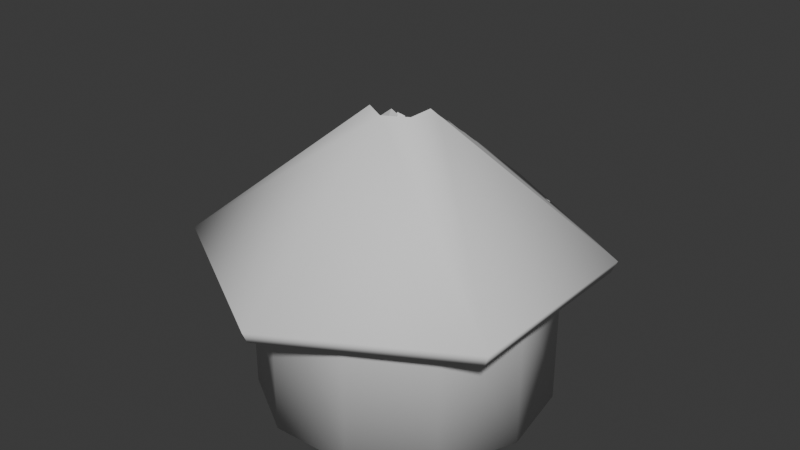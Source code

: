# Source: Hut01.blend  (saved by Blender 5.1.30; exported with 4.5.12 LTS)
import bpy
from mathutils import Matrix  # noqa: F401  (used for matrix-valued properties, if any)

bpy.ops.wm.read_factory_settings(use_empty=True)
scene = bpy.context.scene
scene.name = 'Scene'

# ---- collections
col_collection = bpy.data.collections.new('Collection'); scene.collection.children.link(col_collection)

# ---- world
world_world = bpy.data.worlds.new('World'); scene.world = world_world
world_world.use_nodes = True; world_world.node_tree.nodes.clear()
_N = world_world.node_tree.nodes; _L = world_world.node_tree.links
n0 = _N.new('ShaderNodeOutputWorld'); n0.name = 'World Output'; n0.location = (200, 100)
n1 = _N.new('ShaderNodeBackground'); n1.name = 'Background'; n1.location = (-200, 100)
n1.inputs[0].default_value = (0.05088, 0.05088, 0.05088, 1.0)
_L.new(n1.outputs[0], n0.inputs[0])
n0.is_active_output = True
world_world.color = (0.05088, 0.05088, 0.05088)
world_world.sun_shadow_jitter_overblur = 0.0

# ---- meshes
me_cylinder = bpy.data.meshes.new('Cylinder')
me_cylinder.from_pydata([(0.0, 2.6, -1.52), (0.0, 2.6, 1.52), (1.406, 2.187, -1.52), (1.406, 2.187, 1.52), (2.365, 1.08, -1.52), (2.365, 1.08, 1.52), (2.574, -0.37, -1.52), (2.574, -0.37, 1.52), (1.965, -1.703, -1.52), (1.965, -1.703, 1.52), (0.7325, -2.495, -1.52), (0.7325, -2.495, 1.52), (-0.7325, -2.495, -1.52), (-0.7325, -2.495, 1.52), (-1.965, -1.703, -1.52), (-1.965, -1.703, 1.52), (-2.455, -0.01735, -1.52), (-2.574, -0.37, 1.52), (-2.483, 0.7274, -1.52), (-2.365, 1.08, 1.52), (-1.406, 2.187, -1.52), (-1.406, 2.187, 1.52), (-2.483, 0.7274, 0.4789), (-2.455, -0.01735, 0.4789), (-0.7325, -2.495, -1.305), (0.7325, -2.495, -0.04873), (0.1313, -2.495, 0.06073), (0.1318, -2.495, -0.3526), (-0.05877, -2.495, -0.307), (-0.0579, -2.495, -0.6637), (-0.3037, -2.495, -0.5921), (-0.3034, -2.495, -0.8722), (-0.4509, -2.495, -0.8231), (-0.452, -2.495, -1.141), (-0.6068, -2.495, -1.082), (-0.6076, -2.495, -1.305)], [], [(0, 1, 3, 2), (2, 3, 5, 4), (4, 5, 7, 6), (6, 7, 9, 8), (8, 9, 11, 25, 10), (12, 24, 13, 15, 14), (14, 15, 17, 23, 16), (18, 22, 19, 21, 20), (20, 21, 1, 0), (0, 2, 4, 6, 8, 10, 12, 14, 16, 18, 20), (22, 23, 17, 19), (24, 35, 34, 33, 32, 31, 30, 29, 28, 27, 26, 25, 11, 13)])
me_cylinder.polygons.foreach_set('use_smooth', [True] * 12)
_uv = me_cylinder.uv_layers.new(name='UVMap')
_uv.uv.foreach_set('vector', [1.0, 0.5, 1.0, 1.0, 0.9091, 1.0, 0.9091, 0.5, 0.9091, 0.5, 0.9091, 1.0, 0.8182, 1.0, 0.8182, 0.5, 0.8182, 0.5, 0.8182, 1.0, 0.7273, 1.0, 0.7273, 0.5, 0.7273, 0.5, 0.7273, 1.0, 0.6364, 1.0, 0.6364, 0.5, 0.6364, 0.5, 0.6364, 1.0, 0.5455, 1.0, 0.5455, 0.742, 0.5455, 0.5, 0.4545, 0.5, 0.4545, 0.5353, 0.4545, 1.0, 0.3636, 1.0, 0.3636, 0.5, 0.3636, 0.5, 0.3636, 1.0, 0.2727, 1.0, 0.2727, 0.8288, 0.2727, 0.5, 0.1818, 0.5, 0.1818, 0.8288, 0.1818, 1.0, 0.09091, 1.0, 0.09091, 0.5, 0.09091, 0.5, 0.09091, 1.0, -1.788e-07, 1.0, -1.788e-07, 0.5, 0.75, 0.49, 0.8798, 0.4519, 0.9683, 0.3497, 0.9876, 0.2158, 0.9314, 0.09283, 0.8176, 0.01972, 0.6824, 0.01972, 0.5686, 0.09283, 0.5124, 0.2158, 0.5317, 0.3497, 0.6202, 0.4519, 0.1818, 0.8288, 0.2727, 0.8288, 0.2727, 1.0, 0.1818, 1.0, 0.4545, 0.5353, 0.4623, 0.5353, 0.4623, 0.5721, 0.472, 0.5623, 0.472, 0.6146, 0.4812, 0.6065, 0.4812, 0.6526, 0.4964, 0.6408, 0.4964, 0.6995, 0.5082, 0.692, 0.5081, 0.76, 0.5455, 0.742, 0.5455, 1.0, 0.4545, 1.0])
me_cylinder.update()
me_cone = bpy.data.meshes.new('Cone')
me_cone.from_pydata([(0.0, 3.81, -1.31), (3.3, 1.905, -1.31), (0.4157, 0.24, 1.31), (3.3, -1.905, -1.31), (0.4157, -0.24, 1.31), (0.0, -3.81, -1.31), (0.0, -0.48, 1.31), (-3.3, -1.905, -1.31), (-0.4157, -0.24, 1.31), (-3.3, 1.905, -1.31), (0.5409, 0.3123, 1.196), (-1.42, 0.8199, 0.3974), (-1.04, -0.6007, 0.7424), (-1.205, 0.3946, 0.5931), (-0.9745, 0.3688, 0.8023), (-1.065, 0.2018, 0.7201), (-1.052, 0.02304, 0.7323), (-0.9054, -0.1486, 0.8651), (-1.045, -0.2282, 0.7379), (0.0, 2.056, 0.07011), (-1.329, 1.088, 0.228), (-0.8866, 1.312, 0.2529), (-0.8344, 1.4, 0.2074), (-0.8663, 1.474, 0.1348), (-0.7859, 1.547, 0.1136), (-0.7826, 1.648, 0.03552), (-0.752, 1.74, -0.02314), (-0.6337, 1.803, -0.01844), (-0.5399, 1.776, 0.04495), (-0.4802, 1.761, 0.08409), (-0.4062, 1.781, 0.102), (-0.3344, 1.83, 0.09626), (-0.2436, 1.935, 0.05449), (-0.1596, 2.017, 0.028), (-0.07179, 2.062, 0.03298), (0.1137, 1.868, 0.1665), (0.1231, 1.716, 0.2818), (0.08144, 1.603, 0.3894), (0.1172, 1.512, 0.4451), (0.1746, 1.407, 0.5011), (0.2428, 1.214, 0.6219), (0.1943, 1.128, 0.7119), (0.1518, 1.039, 0.8013), (0.1917, 0.9618, 0.8439), (0.3065, 0.8766, 0.8588), (0.386, 0.8071, 0.8773), (0.4238, 0.7176, 0.9305), (0.4236, 0.6161, 1.01), (0.4613, 0.4889, 1.093)], [], [(0, 19, 35, 36, 37, 38, 39, 40, 41, 42, 43, 44, 45, 46, 47, 48, 10, 1), (1, 10, 2, 4, 3), (3, 4, 6, 5), (5, 6, 8, 12, 7), (7, 12, 18, 17, 16, 15, 14, 13, 11, 9), (9, 11, 20, 21, 22, 23, 24, 25, 26, 27, 28, 29, 30, 31, 32, 33, 34, 19, 0), (0, 1, 3, 5, 7, 9)])
me_cone.polygons.foreach_set('use_smooth', [True] * 7)
_uv = me_cone.uv_layers.new(name='UVMap')
_uv.uv.foreach_set('vector', [1.0, 0.5, 1.0, 0.7634, 0.9893, 0.7818, 0.9877, 0.8038, 0.9913, 0.8243, 0.987, 0.8349, 0.9796, 0.8456, 0.968, 0.8687, 0.9726, 0.8859, 0.977, 0.9029, 0.9689, 0.911, 0.9467, 0.9139, 0.9292, 0.9174, 0.9151, 0.9276, 0.9037, 0.9428, 0.8782, 0.9587, 0.8333, 0.9783, 0.8333, 0.5, 0.8333, 0.5, 0.8333, 0.9783, 0.8333, 1.0, 0.6667, 1.0, 0.6667, 0.5, 0.6667, 0.5, 0.6667, 1.0, 0.5, 1.0, 0.5, 0.5, 0.5, 0.5, 0.5, 1.0, 0.3333, 1.0, 0.3333, 0.8917, 0.3333, 0.5, 0.3333, 0.5, 0.3333, 0.8917, 0.2841, 0.8908, 0.2762, 0.9151, 0.2465, 0.8897, 0.2203, 0.8874, 0.1924, 0.9031, 0.2003, 0.8632, 0.1667, 0.8258, 0.1667, 0.5, 0.1667, 0.5, 0.1667, 0.8258, 0.1392, 0.7935, 0.09407, 0.7983, 0.08545, 0.7896, 0.08452, 0.7757, 0.07531, 0.7717, 0.07138, 0.7568, 0.06616, 0.7456, 0.05565, 0.7465, 0.04893, 0.7586, 0.04436, 0.766, 0.03772, 0.7695, 0.03079, 0.7684, 0.0218, 0.7604, 0.01402, 0.7553, 0.006294, 0.7563, -8.941e-08, 0.7634, -8.941e-08, 0.5, 0.75, 0.49, 0.9578, 0.37, 0.9578, 0.13, 0.75, 0.01, 0.5422, 0.13, 0.5422, 0.37])
me_cone.update()
me_cube_002 = bpy.data.meshes.new('Cube.002')
me_cube_002.from_pydata([(0.3475, -0.935, -0.935), (0.3475, -0.935, -0.6554), (0.3475, 4.535, -0.935), (0.3475, 4.535, -0.6554), (0.935, -0.935, -0.935), (0.935, -0.935, -0.6554), (0.935, 4.535, -0.935), (0.935, 4.535, -0.6554), (-2.129, 0.3461, -3.567), (-2.16, 0.2241, -3.317), (0.2777, 4.633, -1.17), (0.2463, 4.511, -0.9201), (-1.605, 0.08642, -3.628), (-1.637, -0.03557, -3.378), (0.8011, 4.374, -1.231), (0.7698, 4.252, -0.9813), (2.402, 6.497, -5.583), (2.364, 6.248, -5.704), (0.7189, 4.433, -0.8052), (0.6809, 4.184, -0.9262), (2.956, 6.349, -5.452), (2.918, 6.099, -5.573), (1.272, 4.285, -0.6742), (1.234, 4.036, -0.7952), (-2.632, 2.171, -5.318), (-2.467, 1.946, -5.321), (0.7658, 4.602, -1.787), (0.9307, 4.376, -1.79), (-2.328, 2.399, -5.767), (-2.163, 2.173, -5.77), (1.069, 4.83, -2.236), (1.234, 4.604, -2.239)], [], [(0, 1, 3, 2), (2, 3, 7, 6), (6, 7, 5, 4), (4, 5, 1, 0), (2, 6, 4, 0), (7, 3, 1, 5), (8, 9, 11, 10), (10, 11, 15, 14), (14, 15, 13, 12), (12, 13, 9, 8), (10, 14, 12, 8), (15, 11, 9, 13), (16, 17, 19, 18), (18, 19, 23, 22), (22, 23, 21, 20), (20, 21, 17, 16), (18, 22, 20, 16), (23, 19, 17, 21), (24, 25, 27, 26), (26, 27, 31, 30), (30, 31, 29, 28), (28, 29, 25, 24), (26, 30, 28, 24), (31, 27, 25, 29)])
_uv = me_cube_002.uv_layers.new(name='UVMap')
_uv.uv.foreach_set('vector', [0.375, 0.0, 0.625, 0.0, 0.625, 0.25, 0.375, 0.25, 0.375, 0.25, 0.625, 0.25, 0.625, 0.5, 0.375, 0.5, 0.375, 0.5, 0.625, 0.5, 0.625, 0.75, 0.375, 0.75, 0.375, 0.75, 0.625, 0.75, 0.625, 1.0, 0.375, 1.0, 0.125, 0.5, 0.375, 0.5, 0.375, 0.75, 0.125, 0.75, 0.625, 0.5, 0.875, 0.5, 0.875, 0.75, 0.625, 0.75, 0.375, 0.0, 0.625, 0.0, 0.625, 0.25, 0.375, 0.25, 0.375, 0.25, 0.625, 0.25, 0.625, 0.5, 0.375, 0.5, 0.375, 0.5, 0.625, 0.5, 0.625, 0.75, 0.375, 0.75, 0.375, 0.75, 0.625, 0.75, 0.625, 1.0, 0.375, 1.0, 0.125, 0.5, 0.375, 0.5, 0.375, 0.75, 0.125, 0.75, 0.625, 0.5, 0.875, 0.5, 0.875, 0.75, 0.625, 0.75, 0.375, 0.0, 0.625, 0.0, 0.625, 0.25, 0.375, 0.25, 0.375, 0.25, 0.625, 0.25, 0.625, 0.5, 0.375, 0.5, 0.375, 0.5, 0.625, 0.5, 0.625, 0.75, 0.375, 0.75, 0.375, 0.75, 0.625, 0.75, 0.625, 1.0, 0.375, 1.0, 0.125, 0.5, 0.375, 0.5, 0.375, 0.75, 0.125, 0.75, 0.625, 0.5, 0.875, 0.5, 0.875, 0.75, 0.625, 0.75, 0.375, 0.0, 0.625, 0.0, 0.625, 0.25, 0.375, 0.25, 0.375, 0.25, 0.625, 0.25, 0.625, 0.5, 0.375, 0.5, 0.375, 0.5, 0.625, 0.5, 0.625, 0.75, 0.375, 0.75, 0.375, 0.75, 0.625, 0.75, 0.625, 1.0, 0.375, 1.0, 0.125, 0.5, 0.375, 0.5, 0.375, 0.75, 0.125, 0.75, 0.625, 0.5, 0.875, 0.5, 0.875, 0.75, 0.625, 0.75])
me_cube_002.update()

# ---- objects
ob_building = bpy.data.objects.new('Building', me_cylinder)
ob_roof = bpy.data.objects.new('Roof', me_cone)
ob_support_beam = bpy.data.objects.new('Support Beam', me_cube_002)

# ---- transforms, parenting, visibility, modifiers, constraints
ob_building.location = (0.0, 7.334, 1.31)
ob_building.rotation_euler = (0.0, -0.0, -1.688)
ob_roof.location = (0.0, 7.174, 3.607)
_m = ob_roof.modifiers.new('Bevel', 'BEVEL')
_m.width = 0.31
_m.width_pct = 0.31
_m.angle_limit = 0.8151
ob_support_beam.location = (-2.148, 6.916, 3.738)
ob_support_beam.rotation_euler = (3.859, 2.795, 2.015)
ob_support_beam.scale = (0.4889, 0.4889, 0.4889)

# ---- collection membership
col_collection.objects.link(ob_building)
col_collection.objects.link(ob_roof)
col_collection.objects.link(ob_support_beam)

# ---- scene / render settings (as saved in the file)
scene.frame_start = 1; scene.frame_end = 250; scene.frame_set(1)
scene.render.engine = 'BLENDER_EEVEE_NEXT'
scene.render.bake_bias = 0.0
scene.render.bake_samples = 0
scene.cycles.sampling_pattern = 'TABULATED_SOBOL'
scene.eevee.use_volume_custom_range = False
bpy.context.view_layer.update()

# ---- added for rendering (the .blend has no active camera and no usable light): camera, sun
cam_auto = bpy.data.cameras.new('AutoCamera')
cam_auto.lens = 50.0
cam_auto.sensor_width = 36.0
cam_auto.clip_end = 1000.0
ob_auto_camera = bpy.data.objects.new('AutoCamera', cam_auto)
scene.collection.objects.link(ob_auto_camera)
ob_auto_camera.location = (10.3632, -5.26213, 11.1419)
ob_auto_camera.rotation_euler = (1.09748, -7.21219e-08, 0.694738)
scene.camera = ob_auto_camera
light_auto_sun = bpy.data.lights.new('AutoSun', 'SUN')
light_auto_sun.energy = 3.0
light_auto_sun.angle = 0.0523599
ob_auto_sun = bpy.data.objects.new('AutoSun', light_auto_sun)
scene.collection.objects.link(ob_auto_sun)
ob_auto_sun.rotation_euler = (0.872665, 0.174533, 0.523599)
bpy.context.view_layer.update()
